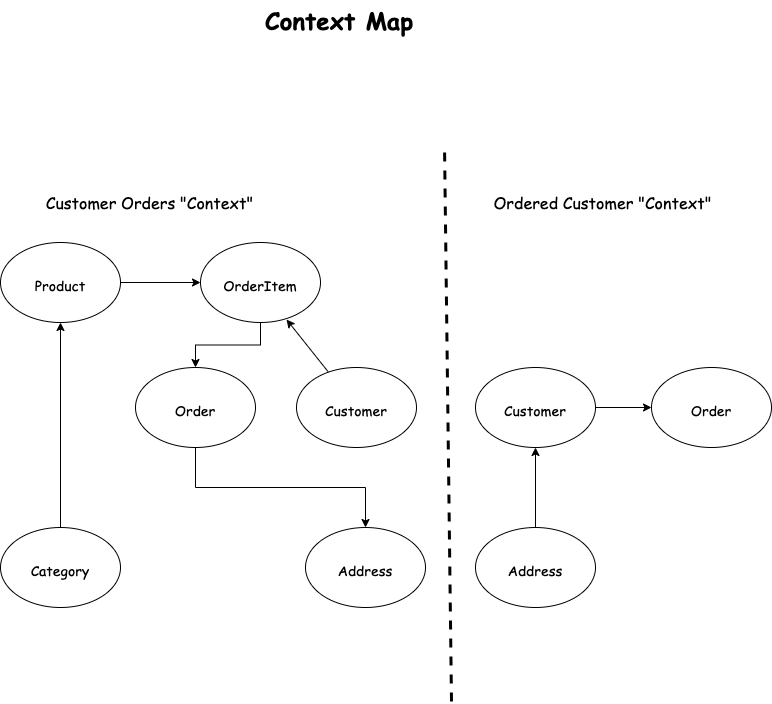

The diagram above was exported from draw.io. Its source (the exported page's mxGraphModel, read from the mxfile embedded in the PNG):
<mxGraphModel dx="1018" dy="578" grid="0" gridSize="10" guides="1" tooltips="1" connect="1" arrows="1" fold="1" page="1" pageScale="1" pageWidth="827" pageHeight="1169" math="0" shadow="0">
  <root>
    <mxCell id="0" />
    <mxCell id="1" parent="0" />
    <mxCell id="AL_PCgwD_gaBVTGw3C60-1" value="&lt;b style=&quot;color: rgb(0, 0, 0); font-family: &amp;quot;Comic Sans MS&amp;quot;; font-size: 24px; font-style: normal; font-variant-ligatures: normal; font-variant-caps: normal; letter-spacing: normal; orphans: 2; text-align: start; text-indent: 0px; text-transform: none; widows: 2; word-spacing: 0px; -webkit-text-stroke-width: 0px; text-decoration-thickness: initial; text-decoration-style: initial; text-decoration-color: initial;&quot;&gt;&lt;font style=&quot;font-size: 24px;&quot;&gt;Context Map&lt;/font&gt;&lt;/b&gt;" style="text;whiteSpace=wrap;html=1;fontSize=24;fontFamily=Comic Sans MS;" vertex="1" parent="1">
      <mxGeometry x="305" y="68" width="165" height="51" as="geometry" />
    </mxCell>
    <mxCell id="fRvMrNH1pNmqRKbcwD01-10" value="" style="edgeStyle=orthogonalEdgeStyle;rounded=0;orthogonalLoop=1;jettySize=auto;html=1;fontFamily=Comic Sans MS;fontSize=14;" edge="1" parent="1" source="fRvMrNH1pNmqRKbcwD01-1" target="fRvMrNH1pNmqRKbcwD01-5">
      <mxGeometry relative="1" as="geometry" />
    </mxCell>
    <mxCell id="fRvMrNH1pNmqRKbcwD01-1" value="&lt;font style=&quot;font-size: 14px;&quot;&gt;Product&lt;/font&gt;" style="ellipse;whiteSpace=wrap;html=1;fontFamily=Comic Sans MS;fontSize=24;" vertex="1" parent="1">
      <mxGeometry x="42" y="310" width="120" height="80" as="geometry" />
    </mxCell>
    <mxCell id="fRvMrNH1pNmqRKbcwD01-9" value="" style="edgeStyle=orthogonalEdgeStyle;rounded=0;orthogonalLoop=1;jettySize=auto;html=1;fontFamily=Comic Sans MS;fontSize=14;" edge="1" parent="1" source="fRvMrNH1pNmqRKbcwD01-2" target="fRvMrNH1pNmqRKbcwD01-1">
      <mxGeometry relative="1" as="geometry" />
    </mxCell>
    <mxCell id="fRvMrNH1pNmqRKbcwD01-2" value="&lt;font style=&quot;font-size: 14px;&quot;&gt;Category&lt;/font&gt;" style="ellipse;whiteSpace=wrap;html=1;fontFamily=Comic Sans MS;fontSize=24;" vertex="1" parent="1">
      <mxGeometry x="42" y="595" width="120" height="80" as="geometry" />
    </mxCell>
    <mxCell id="fRvMrNH1pNmqRKbcwD01-19" value="" style="edgeStyle=orthogonalEdgeStyle;rounded=0;orthogonalLoop=1;jettySize=auto;html=1;fontFamily=Comic Sans MS;fontSize=14;" edge="1" parent="1" source="fRvMrNH1pNmqRKbcwD01-4" target="fRvMrNH1pNmqRKbcwD01-18">
      <mxGeometry relative="1" as="geometry" />
    </mxCell>
    <mxCell id="fRvMrNH1pNmqRKbcwD01-4" value="&lt;span style=&quot;font-size: 14px;&quot;&gt;Customer&lt;/span&gt;" style="ellipse;whiteSpace=wrap;html=1;fontFamily=Comic Sans MS;fontSize=24;" vertex="1" parent="1">
      <mxGeometry x="517" y="435" width="120" height="80" as="geometry" />
    </mxCell>
    <mxCell id="fRvMrNH1pNmqRKbcwD01-11" value="" style="edgeStyle=orthogonalEdgeStyle;rounded=0;orthogonalLoop=1;jettySize=auto;html=1;fontFamily=Comic Sans MS;fontSize=14;" edge="1" parent="1" source="fRvMrNH1pNmqRKbcwD01-5" target="fRvMrNH1pNmqRKbcwD01-7">
      <mxGeometry relative="1" as="geometry" />
    </mxCell>
    <mxCell id="fRvMrNH1pNmqRKbcwD01-5" value="&lt;font style=&quot;font-size: 14px;&quot;&gt;OrderItem&lt;/font&gt;" style="ellipse;whiteSpace=wrap;html=1;fontFamily=Comic Sans MS;fontSize=24;" vertex="1" parent="1">
      <mxGeometry x="242" y="310" width="120" height="80" as="geometry" />
    </mxCell>
    <mxCell id="fRvMrNH1pNmqRKbcwD01-17" value="" style="edgeStyle=orthogonalEdgeStyle;rounded=0;orthogonalLoop=1;jettySize=auto;html=1;fontFamily=Comic Sans MS;fontSize=14;exitX=0.5;exitY=1;exitDx=0;exitDy=0;" edge="1" parent="1" source="fRvMrNH1pNmqRKbcwD01-7" target="fRvMrNH1pNmqRKbcwD01-16">
      <mxGeometry relative="1" as="geometry" />
    </mxCell>
    <mxCell id="fRvMrNH1pNmqRKbcwD01-7" value="&lt;font style=&quot;font-size: 14px;&quot;&gt;Order&lt;/font&gt;" style="ellipse;whiteSpace=wrap;html=1;fontFamily=Comic Sans MS;fontSize=24;" vertex="1" parent="1">
      <mxGeometry x="177" y="435" width="120" height="80" as="geometry" />
    </mxCell>
    <mxCell id="fRvMrNH1pNmqRKbcwD01-23" value="" style="edgeStyle=orthogonalEdgeStyle;rounded=0;orthogonalLoop=1;jettySize=auto;html=1;fontFamily=Comic Sans MS;fontSize=14;" edge="1" parent="1" source="fRvMrNH1pNmqRKbcwD01-12" target="fRvMrNH1pNmqRKbcwD01-4">
      <mxGeometry relative="1" as="geometry" />
    </mxCell>
    <mxCell id="fRvMrNH1pNmqRKbcwD01-12" value="&lt;span style=&quot;font-size: 14px;&quot;&gt;Address&lt;/span&gt;" style="ellipse;whiteSpace=wrap;html=1;fontFamily=Comic Sans MS;fontSize=24;" vertex="1" parent="1">
      <mxGeometry x="517" y="595" width="120" height="80" as="geometry" />
    </mxCell>
    <mxCell id="fRvMrNH1pNmqRKbcwD01-16" value="&lt;font style=&quot;font-size: 14px;&quot;&gt;Address&lt;/font&gt;" style="ellipse;whiteSpace=wrap;html=1;fontFamily=Comic Sans MS;fontSize=24;" vertex="1" parent="1">
      <mxGeometry x="347" y="595" width="120" height="80" as="geometry" />
    </mxCell>
    <mxCell id="fRvMrNH1pNmqRKbcwD01-18" value="&lt;span style=&quot;font-size: 14px;&quot;&gt;Order&lt;/span&gt;" style="ellipse;whiteSpace=wrap;html=1;fontFamily=Comic Sans MS;fontSize=24;" vertex="1" parent="1">
      <mxGeometry x="693" y="435" width="120" height="80" as="geometry" />
    </mxCell>
    <mxCell id="fRvMrNH1pNmqRKbcwD01-24" value="Customer Orders &quot;Context&quot;" style="text;html=1;align=center;verticalAlign=middle;resizable=0;points=[];autosize=1;strokeColor=none;fillColor=none;fontSize=16;fontFamily=Comic Sans MS;" vertex="1" parent="1">
      <mxGeometry x="78" y="254" width="226" height="31" as="geometry" />
    </mxCell>
    <mxCell id="fRvMrNH1pNmqRKbcwD01-25" value="Ordered Customer &quot;Context&quot;" style="text;html=1;align=center;verticalAlign=middle;resizable=0;points=[];autosize=1;strokeColor=none;fillColor=none;fontSize=16;fontFamily=Comic Sans MS;" vertex="1" parent="1">
      <mxGeometry x="526" y="254" width="236" height="31" as="geometry" />
    </mxCell>
    <mxCell id="fRvMrNH1pNmqRKbcwD01-26" value="" style="endArrow=none;dashed=1;html=1;rounded=0;fontFamily=Comic Sans MS;fontSize=16;strokeWidth=3;" edge="1" parent="1">
      <mxGeometry width="50" height="50" relative="1" as="geometry">
        <mxPoint x="493" y="769" as="sourcePoint" />
        <mxPoint x="486" y="212" as="targetPoint" />
      </mxGeometry>
    </mxCell>
    <mxCell id="fRvMrNH1pNmqRKbcwD01-34" style="edgeStyle=none;rounded=0;orthogonalLoop=1;jettySize=auto;html=1;entryX=0.717;entryY=0.963;entryDx=0;entryDy=0;entryPerimeter=0;strokeWidth=1;fontFamily=Comic Sans MS;fontSize=16;" edge="1" parent="1" source="fRvMrNH1pNmqRKbcwD01-32" target="fRvMrNH1pNmqRKbcwD01-5">
      <mxGeometry relative="1" as="geometry" />
    </mxCell>
    <mxCell id="fRvMrNH1pNmqRKbcwD01-32" value="&lt;span style=&quot;font-size: 14px;&quot;&gt;Customer&lt;/span&gt;" style="ellipse;whiteSpace=wrap;html=1;fontFamily=Comic Sans MS;fontSize=24;" vertex="1" parent="1">
      <mxGeometry x="338" y="435" width="120" height="80" as="geometry" />
    </mxCell>
  </root>
</mxGraphModel>